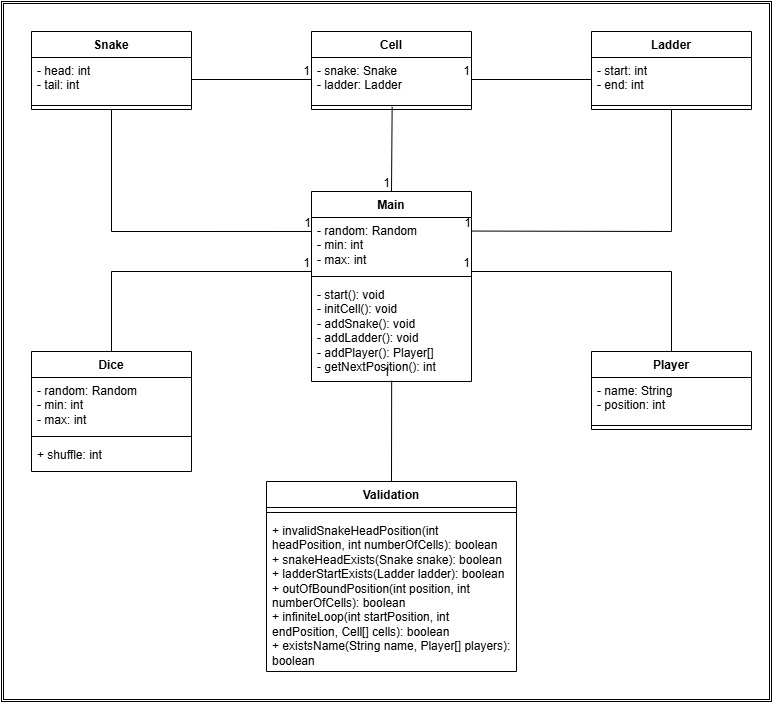

The diagram above was exported from draw.io. Its source (the exported page's mxGraphModel, read from the mxfile embedded in the PNG):
<mxGraphModel dx="1405" dy="656" grid="1" gridSize="10" guides="1" tooltips="1" connect="1" arrows="1" fold="1" page="1" pageScale="1" pageWidth="827" pageHeight="1169" math="0" shadow="0">
  <root>
    <mxCell id="0" />
    <mxCell id="1" parent="0" />
    <mxCell id="fvjCVM1FzkHxKvRHKT_M-66" value="" style="shape=ext;double=1;rounded=0;whiteSpace=wrap;html=1;" vertex="1" parent="1">
      <mxGeometry x="50" y="130" width="770" height="700" as="geometry" />
    </mxCell>
    <mxCell id="fvjCVM1FzkHxKvRHKT_M-1" value="Snake" style="swimlane;fontStyle=1;align=center;verticalAlign=top;childLayout=stackLayout;horizontal=1;startSize=26;horizontalStack=0;resizeParent=1;resizeParentMax=0;resizeLast=0;collapsible=1;marginBottom=0;whiteSpace=wrap;html=1;" vertex="1" parent="1">
      <mxGeometry x="80" y="160" width="160" height="78" as="geometry" />
    </mxCell>
    <mxCell id="fvjCVM1FzkHxKvRHKT_M-2" value="- head: int&lt;div&gt;- tail: int&lt;/div&gt;" style="text;strokeColor=none;fillColor=none;align=left;verticalAlign=top;spacingLeft=4;spacingRight=4;overflow=hidden;rotatable=0;points=[[0,0.5],[1,0.5]];portConstraint=eastwest;whiteSpace=wrap;html=1;" vertex="1" parent="fvjCVM1FzkHxKvRHKT_M-1">
      <mxGeometry y="26" width="160" height="44" as="geometry" />
    </mxCell>
    <mxCell id="fvjCVM1FzkHxKvRHKT_M-3" value="" style="line;strokeWidth=1;fillColor=none;align=left;verticalAlign=middle;spacingTop=-1;spacingLeft=3;spacingRight=3;rotatable=0;labelPosition=right;points=[];portConstraint=eastwest;strokeColor=inherit;" vertex="1" parent="fvjCVM1FzkHxKvRHKT_M-1">
      <mxGeometry y="70" width="160" height="8" as="geometry" />
    </mxCell>
    <mxCell id="fvjCVM1FzkHxKvRHKT_M-6" value="Ladder" style="swimlane;fontStyle=1;align=center;verticalAlign=top;childLayout=stackLayout;horizontal=1;startSize=26;horizontalStack=0;resizeParent=1;resizeParentMax=0;resizeLast=0;collapsible=1;marginBottom=0;whiteSpace=wrap;html=1;" vertex="1" parent="1">
      <mxGeometry x="640" y="160" width="160" height="78" as="geometry" />
    </mxCell>
    <mxCell id="fvjCVM1FzkHxKvRHKT_M-7" value="- start: int&lt;div&gt;- end: int&lt;/div&gt;" style="text;strokeColor=none;fillColor=none;align=left;verticalAlign=top;spacingLeft=4;spacingRight=4;overflow=hidden;rotatable=0;points=[[0,0.5],[1,0.5]];portConstraint=eastwest;whiteSpace=wrap;html=1;" vertex="1" parent="fvjCVM1FzkHxKvRHKT_M-6">
      <mxGeometry y="26" width="160" height="44" as="geometry" />
    </mxCell>
    <mxCell id="fvjCVM1FzkHxKvRHKT_M-8" value="" style="line;strokeWidth=1;fillColor=none;align=left;verticalAlign=middle;spacingTop=-1;spacingLeft=3;spacingRight=3;rotatable=0;labelPosition=right;points=[];portConstraint=eastwest;strokeColor=inherit;" vertex="1" parent="fvjCVM1FzkHxKvRHKT_M-6">
      <mxGeometry y="70" width="160" height="8" as="geometry" />
    </mxCell>
    <mxCell id="fvjCVM1FzkHxKvRHKT_M-9" value="Dice" style="swimlane;fontStyle=1;align=center;verticalAlign=top;childLayout=stackLayout;horizontal=1;startSize=26;horizontalStack=0;resizeParent=1;resizeParentMax=0;resizeLast=0;collapsible=1;marginBottom=0;whiteSpace=wrap;html=1;" vertex="1" parent="1">
      <mxGeometry x="80" y="480" width="160" height="120" as="geometry" />
    </mxCell>
    <mxCell id="fvjCVM1FzkHxKvRHKT_M-10" value="- random: Random&lt;div&gt;- min: int&lt;/div&gt;&lt;div&gt;- max: int&lt;/div&gt;" style="text;strokeColor=none;fillColor=none;align=left;verticalAlign=top;spacingLeft=4;spacingRight=4;overflow=hidden;rotatable=0;points=[[0,0.5],[1,0.5]];portConstraint=eastwest;whiteSpace=wrap;html=1;" vertex="1" parent="fvjCVM1FzkHxKvRHKT_M-9">
      <mxGeometry y="26" width="160" height="54" as="geometry" />
    </mxCell>
    <mxCell id="fvjCVM1FzkHxKvRHKT_M-11" value="" style="line;strokeWidth=1;fillColor=none;align=left;verticalAlign=middle;spacingTop=-1;spacingLeft=3;spacingRight=3;rotatable=0;labelPosition=right;points=[];portConstraint=eastwest;strokeColor=inherit;" vertex="1" parent="fvjCVM1FzkHxKvRHKT_M-9">
      <mxGeometry y="80" width="160" height="10" as="geometry" />
    </mxCell>
    <mxCell id="fvjCVM1FzkHxKvRHKT_M-13" value="+ shuffle: int" style="text;strokeColor=none;fillColor=none;align=left;verticalAlign=top;spacingLeft=4;spacingRight=4;overflow=hidden;rotatable=0;points=[[0,0.5],[1,0.5]];portConstraint=eastwest;whiteSpace=wrap;html=1;" vertex="1" parent="fvjCVM1FzkHxKvRHKT_M-9">
      <mxGeometry y="90" width="160" height="30" as="geometry" />
    </mxCell>
    <mxCell id="fvjCVM1FzkHxKvRHKT_M-14" value="Cell" style="swimlane;fontStyle=1;align=center;verticalAlign=top;childLayout=stackLayout;horizontal=1;startSize=26;horizontalStack=0;resizeParent=1;resizeParentMax=0;resizeLast=0;collapsible=1;marginBottom=0;whiteSpace=wrap;html=1;" vertex="1" parent="1">
      <mxGeometry x="360" y="160" width="160" height="78" as="geometry" />
    </mxCell>
    <mxCell id="fvjCVM1FzkHxKvRHKT_M-15" value="- snake: Snake&lt;div&gt;- ladder: Ladder&lt;/div&gt;" style="text;strokeColor=none;fillColor=none;align=left;verticalAlign=top;spacingLeft=4;spacingRight=4;overflow=hidden;rotatable=0;points=[[0,0.5],[1,0.5]];portConstraint=eastwest;whiteSpace=wrap;html=1;" vertex="1" parent="fvjCVM1FzkHxKvRHKT_M-14">
      <mxGeometry y="26" width="160" height="44" as="geometry" />
    </mxCell>
    <mxCell id="fvjCVM1FzkHxKvRHKT_M-16" value="" style="line;strokeWidth=1;fillColor=none;align=left;verticalAlign=middle;spacingTop=-1;spacingLeft=3;spacingRight=3;rotatable=0;labelPosition=right;points=[];portConstraint=eastwest;strokeColor=inherit;" vertex="1" parent="fvjCVM1FzkHxKvRHKT_M-14">
      <mxGeometry y="70" width="160" height="8" as="geometry" />
    </mxCell>
    <mxCell id="fvjCVM1FzkHxKvRHKT_M-17" value="Validation" style="swimlane;fontStyle=1;align=center;verticalAlign=top;childLayout=stackLayout;horizontal=1;startSize=26;horizontalStack=0;resizeParent=1;resizeParentMax=0;resizeLast=0;collapsible=1;marginBottom=0;whiteSpace=wrap;html=1;" vertex="1" parent="1">
      <mxGeometry x="315" y="610" width="250" height="190" as="geometry" />
    </mxCell>
    <mxCell id="fvjCVM1FzkHxKvRHKT_M-19" value="" style="line;strokeWidth=1;fillColor=none;align=left;verticalAlign=middle;spacingTop=-1;spacingLeft=3;spacingRight=3;rotatable=0;labelPosition=right;points=[];portConstraint=eastwest;strokeColor=inherit;" vertex="1" parent="fvjCVM1FzkHxKvRHKT_M-17">
      <mxGeometry y="26" width="250" height="10" as="geometry" />
    </mxCell>
    <mxCell id="fvjCVM1FzkHxKvRHKT_M-20" value="+ invalidSnakeHeadPosition(int headPosition, int numberOfCells): boolean&lt;div&gt;+&amp;nbsp;snakeHeadExists(Snake snake): boolean&lt;/div&gt;&lt;div&gt;+&amp;nbsp;ladderStartExists(Ladder ladder): boolean&lt;/div&gt;&lt;div&gt;+&amp;nbsp;outOfBoundPosition(int position, int numberOfCells): boolean&lt;/div&gt;&lt;div&gt;+&amp;nbsp;infiniteLoop(int startPosition, int endPosition, Cell[] cells): boolean&lt;/div&gt;&lt;div&gt;+&amp;nbsp;existsName(String name, Player[] players): boolean&lt;/div&gt;" style="text;strokeColor=none;fillColor=none;align=left;verticalAlign=top;spacingLeft=4;spacingRight=4;overflow=hidden;rotatable=0;points=[[0,0.5],[1,0.5]];portConstraint=eastwest;whiteSpace=wrap;html=1;" vertex="1" parent="fvjCVM1FzkHxKvRHKT_M-17">
      <mxGeometry y="36" width="250" height="154" as="geometry" />
    </mxCell>
    <mxCell id="fvjCVM1FzkHxKvRHKT_M-21" value="Main" style="swimlane;fontStyle=1;align=center;verticalAlign=top;childLayout=stackLayout;horizontal=1;startSize=26;horizontalStack=0;resizeParent=1;resizeParentMax=0;resizeLast=0;collapsible=1;marginBottom=0;whiteSpace=wrap;html=1;" vertex="1" parent="1">
      <mxGeometry x="360" y="320" width="160" height="190" as="geometry" />
    </mxCell>
    <mxCell id="fvjCVM1FzkHxKvRHKT_M-22" value="- random: Random&lt;div&gt;- min: int&lt;/div&gt;&lt;div&gt;- max: int&lt;/div&gt;" style="text;strokeColor=none;fillColor=none;align=left;verticalAlign=top;spacingLeft=4;spacingRight=4;overflow=hidden;rotatable=0;points=[[0,0.5],[1,0.5]];portConstraint=eastwest;whiteSpace=wrap;html=1;" vertex="1" parent="fvjCVM1FzkHxKvRHKT_M-21">
      <mxGeometry y="26" width="160" height="54" as="geometry" />
    </mxCell>
    <mxCell id="fvjCVM1FzkHxKvRHKT_M-23" value="" style="line;strokeWidth=1;fillColor=none;align=left;verticalAlign=middle;spacingTop=-1;spacingLeft=3;spacingRight=3;rotatable=0;labelPosition=right;points=[];portConstraint=eastwest;strokeColor=inherit;" vertex="1" parent="fvjCVM1FzkHxKvRHKT_M-21">
      <mxGeometry y="80" width="160" height="10" as="geometry" />
    </mxCell>
    <mxCell id="fvjCVM1FzkHxKvRHKT_M-24" value="- start(): void&lt;div&gt;- initCell(): void&lt;/div&gt;&lt;div&gt;- addSnake(): void&lt;/div&gt;&lt;div&gt;- addLadder(): void&lt;/div&gt;&lt;div&gt;- addPlayer(): Player[]&lt;/div&gt;&lt;div&gt;- getNextPosition(): int&lt;/div&gt;" style="text;strokeColor=none;fillColor=none;align=left;verticalAlign=top;spacingLeft=4;spacingRight=4;overflow=hidden;rotatable=0;points=[[0,0.5],[1,0.5]];portConstraint=eastwest;whiteSpace=wrap;html=1;" vertex="1" parent="fvjCVM1FzkHxKvRHKT_M-21">
      <mxGeometry y="90" width="160" height="100" as="geometry" />
    </mxCell>
    <mxCell id="fvjCVM1FzkHxKvRHKT_M-32" value="Player" style="swimlane;fontStyle=1;align=center;verticalAlign=top;childLayout=stackLayout;horizontal=1;startSize=26;horizontalStack=0;resizeParent=1;resizeParentMax=0;resizeLast=0;collapsible=1;marginBottom=0;whiteSpace=wrap;html=1;" vertex="1" parent="1">
      <mxGeometry x="640" y="480" width="160" height="78" as="geometry" />
    </mxCell>
    <mxCell id="fvjCVM1FzkHxKvRHKT_M-33" value="- name: String&lt;div&gt;- position: int&lt;/div&gt;" style="text;strokeColor=none;fillColor=none;align=left;verticalAlign=top;spacingLeft=4;spacingRight=4;overflow=hidden;rotatable=0;points=[[0,0.5],[1,0.5]];portConstraint=eastwest;whiteSpace=wrap;html=1;" vertex="1" parent="fvjCVM1FzkHxKvRHKT_M-32">
      <mxGeometry y="26" width="160" height="44" as="geometry" />
    </mxCell>
    <mxCell id="fvjCVM1FzkHxKvRHKT_M-34" value="" style="line;strokeWidth=1;fillColor=none;align=left;verticalAlign=middle;spacingTop=-1;spacingLeft=3;spacingRight=3;rotatable=0;labelPosition=right;points=[];portConstraint=eastwest;strokeColor=inherit;" vertex="1" parent="fvjCVM1FzkHxKvRHKT_M-32">
      <mxGeometry y="70" width="160" height="8" as="geometry" />
    </mxCell>
    <mxCell id="fvjCVM1FzkHxKvRHKT_M-50" value="" style="endArrow=none;html=1;rounded=0;entryX=0;entryY=0.5;entryDx=0;entryDy=0;exitX=1;exitY=0.5;exitDx=0;exitDy=0;" edge="1" parent="1" source="fvjCVM1FzkHxKvRHKT_M-2" target="fvjCVM1FzkHxKvRHKT_M-15">
      <mxGeometry relative="1" as="geometry">
        <mxPoint x="390" y="300" as="sourcePoint" />
        <mxPoint x="550" y="300" as="targetPoint" />
      </mxGeometry>
    </mxCell>
    <mxCell id="fvjCVM1FzkHxKvRHKT_M-51" value="1" style="resizable=0;html=1;whiteSpace=wrap;align=right;verticalAlign=bottom;" connectable="0" vertex="1" parent="fvjCVM1FzkHxKvRHKT_M-50">
      <mxGeometry x="1" relative="1" as="geometry" />
    </mxCell>
    <mxCell id="fvjCVM1FzkHxKvRHKT_M-52" value="" style="endArrow=none;html=1;rounded=0;exitX=0;exitY=0.5;exitDx=0;exitDy=0;entryX=1;entryY=0.5;entryDx=0;entryDy=0;" edge="1" parent="1" source="fvjCVM1FzkHxKvRHKT_M-7" target="fvjCVM1FzkHxKvRHKT_M-15">
      <mxGeometry relative="1" as="geometry">
        <mxPoint x="390" y="300" as="sourcePoint" />
        <mxPoint x="550" y="300" as="targetPoint" />
      </mxGeometry>
    </mxCell>
    <mxCell id="fvjCVM1FzkHxKvRHKT_M-53" value="1" style="resizable=0;html=1;whiteSpace=wrap;align=right;verticalAlign=bottom;" connectable="0" vertex="1" parent="fvjCVM1FzkHxKvRHKT_M-52">
      <mxGeometry x="1" relative="1" as="geometry" />
    </mxCell>
    <mxCell id="fvjCVM1FzkHxKvRHKT_M-54" value="" style="endArrow=none;html=1;rounded=0;exitX=0.504;exitY=0.661;exitDx=0;exitDy=0;exitPerimeter=0;entryX=0.5;entryY=0;entryDx=0;entryDy=0;" edge="1" parent="1" source="fvjCVM1FzkHxKvRHKT_M-16" target="fvjCVM1FzkHxKvRHKT_M-21">
      <mxGeometry relative="1" as="geometry">
        <mxPoint x="390" y="300" as="sourcePoint" />
        <mxPoint x="550" y="300" as="targetPoint" />
      </mxGeometry>
    </mxCell>
    <mxCell id="fvjCVM1FzkHxKvRHKT_M-55" value="1" style="resizable=0;html=1;whiteSpace=wrap;align=right;verticalAlign=bottom;" connectable="0" vertex="1" parent="fvjCVM1FzkHxKvRHKT_M-54">
      <mxGeometry x="1" relative="1" as="geometry" />
    </mxCell>
    <mxCell id="fvjCVM1FzkHxKvRHKT_M-56" value="" style="endArrow=none;html=1;rounded=0;exitX=0.5;exitY=1;exitDx=0;exitDy=0;entryX=1.004;entryY=0.251;entryDx=0;entryDy=0;entryPerimeter=0;" edge="1" parent="1" source="fvjCVM1FzkHxKvRHKT_M-6" target="fvjCVM1FzkHxKvRHKT_M-22">
      <mxGeometry relative="1" as="geometry">
        <mxPoint x="490" y="290" as="sourcePoint" />
        <mxPoint x="650" y="290" as="targetPoint" />
        <Array as="points">
          <mxPoint x="720" y="360" />
        </Array>
      </mxGeometry>
    </mxCell>
    <mxCell id="fvjCVM1FzkHxKvRHKT_M-57" value="1" style="resizable=0;html=1;whiteSpace=wrap;align=right;verticalAlign=bottom;" connectable="0" vertex="1" parent="fvjCVM1FzkHxKvRHKT_M-56">
      <mxGeometry x="1" relative="1" as="geometry" />
    </mxCell>
    <mxCell id="fvjCVM1FzkHxKvRHKT_M-58" value="" style="endArrow=none;html=1;rounded=0;exitX=0.5;exitY=1;exitDx=0;exitDy=0;entryX=0;entryY=0.259;entryDx=0;entryDy=0;entryPerimeter=0;" edge="1" parent="1" source="fvjCVM1FzkHxKvRHKT_M-1" target="fvjCVM1FzkHxKvRHKT_M-22">
      <mxGeometry relative="1" as="geometry">
        <mxPoint x="170" y="300" as="sourcePoint" />
        <mxPoint x="330" y="300" as="targetPoint" />
        <Array as="points">
          <mxPoint x="160" y="360" />
        </Array>
      </mxGeometry>
    </mxCell>
    <mxCell id="fvjCVM1FzkHxKvRHKT_M-59" value="1" style="resizable=0;html=1;whiteSpace=wrap;align=right;verticalAlign=bottom;" connectable="0" vertex="1" parent="fvjCVM1FzkHxKvRHKT_M-58">
      <mxGeometry x="1" relative="1" as="geometry" />
    </mxCell>
    <mxCell id="fvjCVM1FzkHxKvRHKT_M-60" value="" style="endArrow=none;html=1;rounded=0;exitX=0.5;exitY=0;exitDx=0;exitDy=0;" edge="1" parent="1" source="fvjCVM1FzkHxKvRHKT_M-32">
      <mxGeometry relative="1" as="geometry">
        <mxPoint x="600" y="414.64" as="sourcePoint" />
        <mxPoint x="520" y="400" as="targetPoint" />
        <Array as="points">
          <mxPoint x="720" y="400" />
        </Array>
      </mxGeometry>
    </mxCell>
    <mxCell id="fvjCVM1FzkHxKvRHKT_M-61" value="1" style="resizable=0;html=1;whiteSpace=wrap;align=right;verticalAlign=bottom;" connectable="0" vertex="1" parent="fvjCVM1FzkHxKvRHKT_M-60">
      <mxGeometry x="1" relative="1" as="geometry" />
    </mxCell>
    <mxCell id="fvjCVM1FzkHxKvRHKT_M-62" value="" style="endArrow=none;html=1;rounded=0;exitX=0.5;exitY=0;exitDx=0;exitDy=0;" edge="1" parent="1" source="fvjCVM1FzkHxKvRHKT_M-9">
      <mxGeometry relative="1" as="geometry">
        <mxPoint x="200" y="400" as="sourcePoint" />
        <mxPoint x="360" y="400" as="targetPoint" />
        <Array as="points">
          <mxPoint x="160" y="400" />
        </Array>
      </mxGeometry>
    </mxCell>
    <mxCell id="fvjCVM1FzkHxKvRHKT_M-63" value="1" style="resizable=0;html=1;whiteSpace=wrap;align=right;verticalAlign=bottom;" connectable="0" vertex="1" parent="fvjCVM1FzkHxKvRHKT_M-62">
      <mxGeometry x="1" relative="1" as="geometry" />
    </mxCell>
    <mxCell id="fvjCVM1FzkHxKvRHKT_M-64" value="" style="endArrow=none;html=1;rounded=0;exitX=0.5;exitY=0;exitDx=0;exitDy=0;entryX=0.501;entryY=0.992;entryDx=0;entryDy=0;entryPerimeter=0;" edge="1" parent="1" source="fvjCVM1FzkHxKvRHKT_M-17" target="fvjCVM1FzkHxKvRHKT_M-24">
      <mxGeometry relative="1" as="geometry">
        <mxPoint x="320" y="450" as="sourcePoint" />
        <mxPoint x="480" y="450" as="targetPoint" />
      </mxGeometry>
    </mxCell>
    <mxCell id="fvjCVM1FzkHxKvRHKT_M-65" value="1" style="resizable=0;html=1;whiteSpace=wrap;align=right;verticalAlign=bottom;" connectable="0" vertex="1" parent="fvjCVM1FzkHxKvRHKT_M-64">
      <mxGeometry x="1" relative="1" as="geometry" />
    </mxCell>
  </root>
</mxGraphModel>